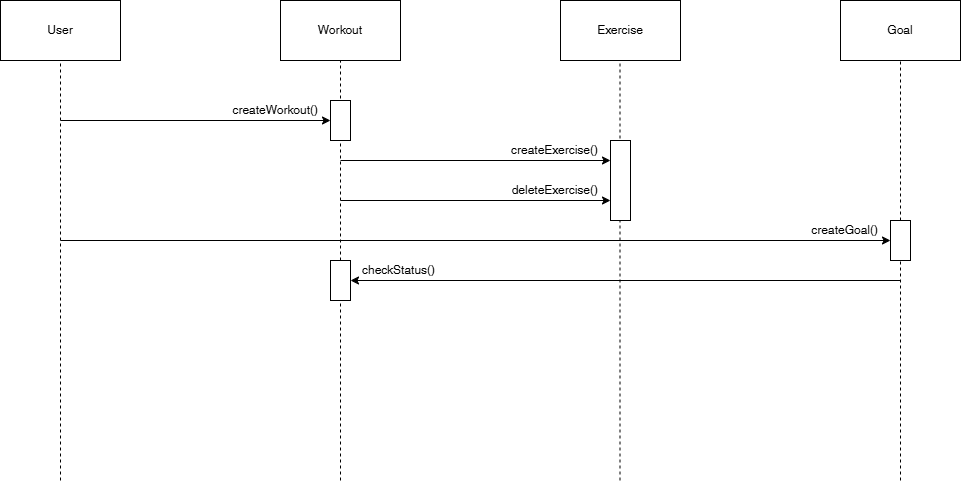

The diagram above was exported from draw.io. Its source (the exported page's mxGraphModel, read from the mxfile embedded in the PNG):
<mxGraphModel dx="1744" dy="690" grid="1" gridSize="10" guides="1" tooltips="1" connect="1" arrows="1" fold="1" page="1" pageScale="1" pageWidth="700" pageHeight="1000" math="0" shadow="0">
  <root>
    <mxCell id="0" />
    <mxCell id="1" parent="0" />
    <mxCell id="raTSltSWXSTE2DyaTDBp-1" value="Workout" style="rounded=0;whiteSpace=wrap;html=1;" parent="1" vertex="1">
      <mxGeometry x="120" y="160" width="120" height="60" as="geometry" />
    </mxCell>
    <mxCell id="raTSltSWXSTE2DyaTDBp-2" value="Exercise" style="rounded=0;whiteSpace=wrap;html=1;" parent="1" vertex="1">
      <mxGeometry x="400" y="160" width="120" height="60" as="geometry" />
    </mxCell>
    <mxCell id="raTSltSWXSTE2DyaTDBp-3" value="" style="endArrow=none;dashed=1;html=1;rounded=0;entryX=0.5;entryY=1;entryDx=0;entryDy=0;" parent="1" target="raTSltSWXSTE2DyaTDBp-1" edge="1" source="nF2VOdbWNceZL4hJ3Bts-11">
      <mxGeometry width="50" height="50" relative="1" as="geometry">
        <mxPoint x="180" y="640" as="sourcePoint" />
        <mxPoint x="430" y="400" as="targetPoint" />
      </mxGeometry>
    </mxCell>
    <mxCell id="raTSltSWXSTE2DyaTDBp-4" value="" style="endArrow=none;dashed=1;html=1;rounded=0;entryX=0.5;entryY=1;entryDx=0;entryDy=0;" parent="1" edge="1">
      <mxGeometry width="50" height="50" relative="1" as="geometry">
        <mxPoint x="459.5" y="640" as="sourcePoint" />
        <mxPoint x="459.5" y="220" as="targetPoint" />
      </mxGeometry>
    </mxCell>
    <mxCell id="raTSltSWXSTE2DyaTDBp-5" value="" style="rounded=0;whiteSpace=wrap;html=1;" parent="1" vertex="1">
      <mxGeometry x="450" y="300" width="20" height="80" as="geometry" />
    </mxCell>
    <mxCell id="raTSltSWXSTE2DyaTDBp-12" value="" style="endArrow=classic;html=1;rounded=0;entryX=0;entryY=0.5;entryDx=0;entryDy=0;" parent="1" target="raTSltSWXSTE2DyaTDBp-20" edge="1">
      <mxGeometry width="50" height="50" relative="1" as="geometry">
        <mxPoint x="-100" y="280" as="sourcePoint" />
        <mxPoint x="160" y="280" as="targetPoint" />
      </mxGeometry>
    </mxCell>
    <mxCell id="raTSltSWXSTE2DyaTDBp-15" value="createWorkout()" style="text;html=1;align=right;verticalAlign=middle;whiteSpace=wrap;rounded=0;" parent="1" vertex="1">
      <mxGeometry x="40" y="260" width="120" height="20" as="geometry" />
    </mxCell>
    <mxCell id="raTSltSWXSTE2DyaTDBp-16" value="User" style="rounded=0;whiteSpace=wrap;html=1;" parent="1" vertex="1">
      <mxGeometry x="-160" y="160" width="120" height="60" as="geometry" />
    </mxCell>
    <mxCell id="raTSltSWXSTE2DyaTDBp-17" value="" style="endArrow=none;dashed=1;html=1;rounded=0;entryX=0.5;entryY=1;entryDx=0;entryDy=0;" parent="1" target="raTSltSWXSTE2DyaTDBp-16" edge="1">
      <mxGeometry width="50" height="50" relative="1" as="geometry">
        <mxPoint x="-100" y="640" as="sourcePoint" />
        <mxPoint x="150" y="400" as="targetPoint" />
      </mxGeometry>
    </mxCell>
    <mxCell id="raTSltSWXSTE2DyaTDBp-20" value="" style="rounded=0;whiteSpace=wrap;html=1;" parent="1" vertex="1">
      <mxGeometry x="170" y="260" width="20" height="40" as="geometry" />
    </mxCell>
    <mxCell id="raTSltSWXSTE2DyaTDBp-21" value="" style="endArrow=classic;html=1;rounded=0;entryX=0;entryY=0.25;entryDx=0;entryDy=0;" parent="1" target="raTSltSWXSTE2DyaTDBp-5" edge="1">
      <mxGeometry width="50" height="50" relative="1" as="geometry">
        <mxPoint x="180" y="320" as="sourcePoint" />
        <mxPoint x="310" y="320" as="targetPoint" />
      </mxGeometry>
    </mxCell>
    <mxCell id="raTSltSWXSTE2DyaTDBp-22" value="createExercise()" style="text;html=1;align=right;verticalAlign=middle;whiteSpace=wrap;rounded=0;" parent="1" vertex="1">
      <mxGeometry x="320" y="300" width="120" height="20" as="geometry" />
    </mxCell>
    <mxCell id="nF2VOdbWNceZL4hJ3Bts-2" value="deleteExercise()" style="text;html=1;align=right;verticalAlign=middle;whiteSpace=wrap;rounded=0;" vertex="1" parent="1">
      <mxGeometry x="320" y="340" width="120" height="20" as="geometry" />
    </mxCell>
    <mxCell id="nF2VOdbWNceZL4hJ3Bts-3" value="" style="endArrow=classic;html=1;rounded=0;entryX=0;entryY=0.25;entryDx=0;entryDy=0;" edge="1" parent="1">
      <mxGeometry width="50" height="50" relative="1" as="geometry">
        <mxPoint x="180" y="360" as="sourcePoint" />
        <mxPoint x="450" y="360" as="targetPoint" />
      </mxGeometry>
    </mxCell>
    <mxCell id="nF2VOdbWNceZL4hJ3Bts-4" value="Goal" style="rounded=0;whiteSpace=wrap;html=1;" vertex="1" parent="1">
      <mxGeometry x="680" y="160" width="120" height="60" as="geometry" />
    </mxCell>
    <mxCell id="nF2VOdbWNceZL4hJ3Bts-5" value="" style="endArrow=none;dashed=1;html=1;rounded=0;entryX=0.5;entryY=1;entryDx=0;entryDy=0;" edge="1" parent="1" target="nF2VOdbWNceZL4hJ3Bts-4" source="nF2VOdbWNceZL4hJ3Bts-6">
      <mxGeometry width="50" height="50" relative="1" as="geometry">
        <mxPoint x="740" y="640" as="sourcePoint" />
        <mxPoint x="990" y="400" as="targetPoint" />
      </mxGeometry>
    </mxCell>
    <mxCell id="nF2VOdbWNceZL4hJ3Bts-7" value="" style="endArrow=classic;html=1;rounded=0;entryX=0;entryY=0.5;entryDx=0;entryDy=0;" edge="1" parent="1" target="nF2VOdbWNceZL4hJ3Bts-6">
      <mxGeometry width="50" height="50" relative="1" as="geometry">
        <mxPoint x="-100" y="400" as="sourcePoint" />
        <mxPoint x="170" y="400" as="targetPoint" />
      </mxGeometry>
    </mxCell>
    <mxCell id="nF2VOdbWNceZL4hJ3Bts-8" value="createGoal()" style="text;html=1;align=right;verticalAlign=middle;whiteSpace=wrap;rounded=0;" vertex="1" parent="1">
      <mxGeometry x="600" y="380" width="120" height="20" as="geometry" />
    </mxCell>
    <mxCell id="nF2VOdbWNceZL4hJ3Bts-10" value="" style="endArrow=none;dashed=1;html=1;rounded=0;entryX=0.5;entryY=1;entryDx=0;entryDy=0;" edge="1" parent="1" target="nF2VOdbWNceZL4hJ3Bts-6">
      <mxGeometry width="50" height="50" relative="1" as="geometry">
        <mxPoint x="740" y="640" as="sourcePoint" />
        <mxPoint x="740" y="220" as="targetPoint" />
      </mxGeometry>
    </mxCell>
    <mxCell id="nF2VOdbWNceZL4hJ3Bts-6" value="" style="rounded=0;whiteSpace=wrap;html=1;" vertex="1" parent="1">
      <mxGeometry x="730" y="380" width="20" height="40" as="geometry" />
    </mxCell>
    <mxCell id="nF2VOdbWNceZL4hJ3Bts-12" value="" style="endArrow=none;dashed=1;html=1;rounded=0;entryX=0.5;entryY=1;entryDx=0;entryDy=0;" edge="1" parent="1" target="nF2VOdbWNceZL4hJ3Bts-11">
      <mxGeometry width="50" height="50" relative="1" as="geometry">
        <mxPoint x="180" y="640" as="sourcePoint" />
        <mxPoint x="180" y="220" as="targetPoint" />
      </mxGeometry>
    </mxCell>
    <mxCell id="nF2VOdbWNceZL4hJ3Bts-11" value="" style="rounded=0;whiteSpace=wrap;html=1;" vertex="1" parent="1">
      <mxGeometry x="170" y="420" width="20" height="40" as="geometry" />
    </mxCell>
    <mxCell id="nF2VOdbWNceZL4hJ3Bts-13" value="" style="endArrow=classic;html=1;rounded=0;entryX=1;entryY=0.5;entryDx=0;entryDy=0;" edge="1" parent="1" target="nF2VOdbWNceZL4hJ3Bts-11">
      <mxGeometry width="50" height="50" relative="1" as="geometry">
        <mxPoint x="740" y="440" as="sourcePoint" />
        <mxPoint x="460" y="370" as="targetPoint" />
      </mxGeometry>
    </mxCell>
    <mxCell id="nF2VOdbWNceZL4hJ3Bts-14" value="checkStatus()" style="text;html=1;align=left;verticalAlign=middle;whiteSpace=wrap;rounded=0;" vertex="1" parent="1">
      <mxGeometry x="200" y="420" width="120" height="20" as="geometry" />
    </mxCell>
  </root>
</mxGraphModel>